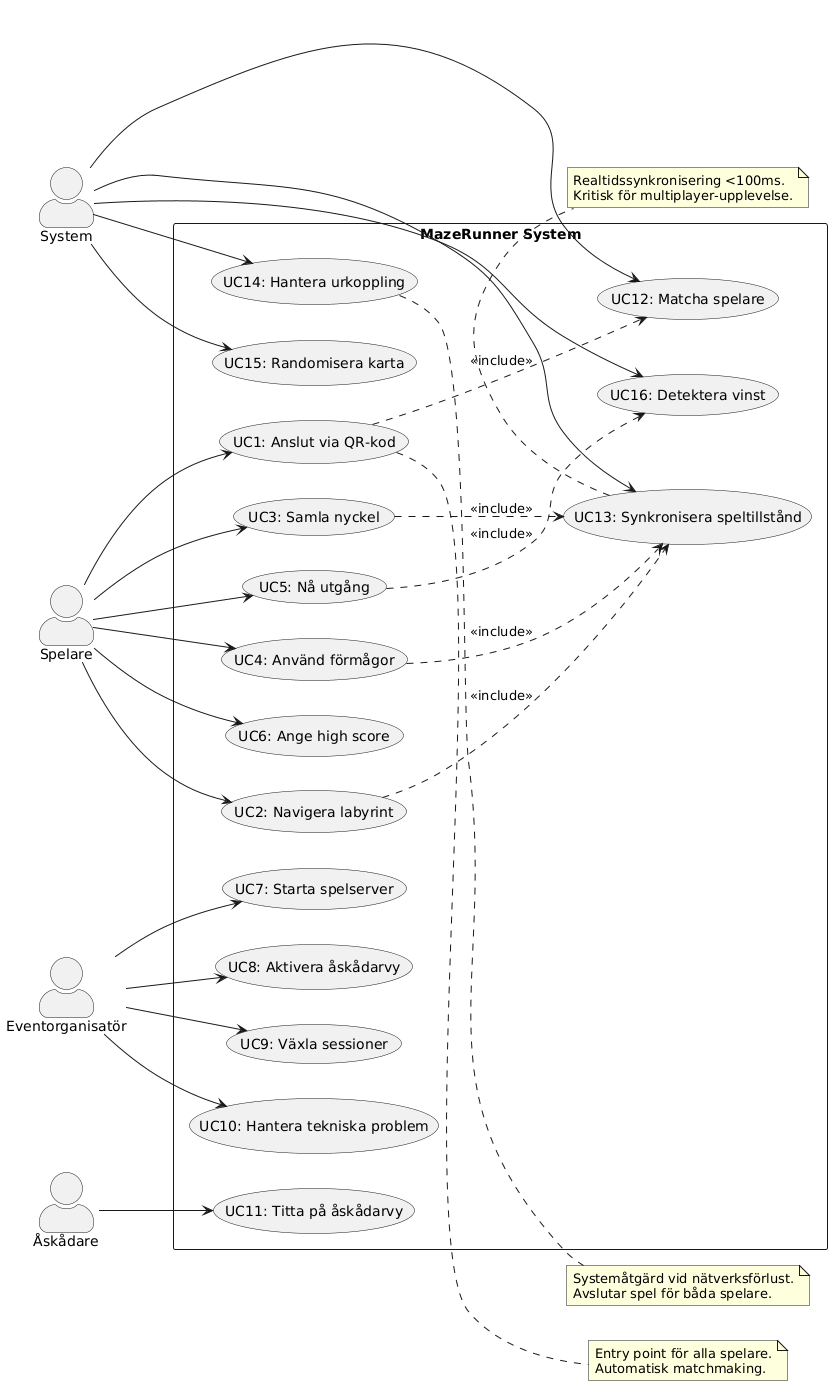

The diagram above was rendered by PlantUML. Its source (embedded in the PNG):
@startuml
left to right direction
skinparam actorStyle awesome

actor "Spelare" as Player
actor "Eventorganisatör" as Organizer
actor "Åskådare" as Spectator
actor "System" as System

rectangle "MazeRunner System" {
  ' Player use cases
  usecase "UC1: Anslut via QR-kod" as UC1
  usecase "UC2: Navigera labyrint" as UC2
  usecase "UC3: Samla nyckel" as UC3
  usecase "UC4: Använd förmågor" as UC4
  usecase "UC5: Nå utgång" as UC5
  usecase "UC6: Ange high score" as UC6
  
  ' Organizer use cases
  usecase "UC7: Starta spelserver" as UC7
  usecase "UC8: Aktivera åskådarvy" as UC8
  usecase "UC9: Växla sessioner" as UC9
  usecase "UC10: Hantera tekniska problem" as UC10
  
  ' Spectator use cases
  usecase "UC11: Titta på åskådarvy" as UC11
  
  ' System use cases
  usecase "UC12: Matcha spelare" as UC12
  usecase "UC13: Synkronisera speltillstånd" as UC13
  usecase "UC14: Hantera urkoppling" as UC14
  usecase "UC15: Randomisera karta" as UC15
  usecase "UC16: Detektera vinst" as UC16

  ' Relationships
  Player --> UC1
  Player --> UC2
  Player --> UC3
  Player --> UC4
  Player --> UC5
  Player --> UC6

  Organizer --> UC7
  Organizer --> UC8
  Organizer --> UC9
  Organizer --> UC10

  Spectator --> UC11

  System --> UC12
  System --> UC13
  System --> UC14
  System --> UC15
  System --> UC16

  ' Include relationships
  UC1 ..> UC12 : <<include>>
  UC2 ..> UC13 : <<include>>
  UC3 ..> UC13 : <<include>>
  UC4 ..> UC13 : <<include>>
  UC5 ..> UC16 : <<include>>
}

note right of UC1
  Entry point för alla spelare.
  Automatisk matchmaking.
end note

note bottom of UC13
  Realtidssynkronisering <100ms.
  Kritisk för multiplayer-upplevelse.
end note

note right of UC14
  Systemåtgärd vid nätverksförlust.
  Avslutar spel för båda spelare.
end note
@enduml